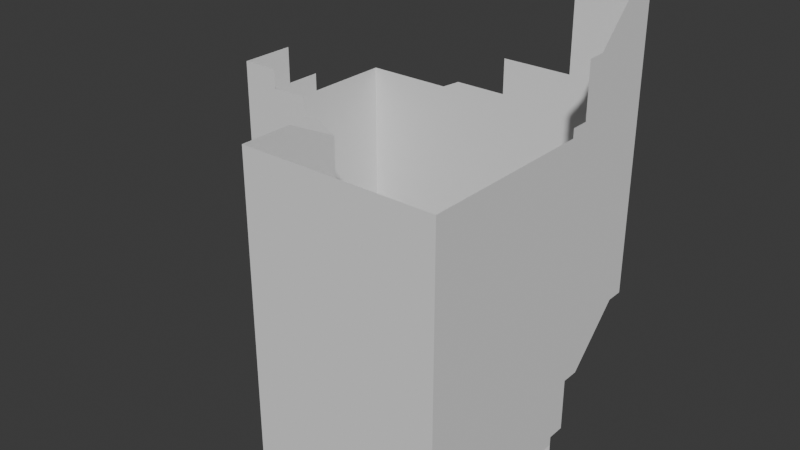 # Source: mpa.blend  (saved by Blender 4.0.36; exported with 4.5.12 LTS)
import bpy
from mathutils import Matrix  # noqa: F401  (used for matrix-valued properties, if any)

bpy.ops.wm.read_factory_settings(use_empty=True)
scene = bpy.context.scene
scene.name = 'Scene'

# ---- collections
col_collection = bpy.data.collections.new('Collection'); scene.collection.children.link(col_collection)

# ---- world
world_world = bpy.data.worlds.new('World'); scene.world = world_world
world_world.use_nodes = True; world_world.node_tree.nodes.clear()
_N = world_world.node_tree.nodes; _L = world_world.node_tree.links
n0 = _N.new('ShaderNodeOutputWorld'); n0.name = 'World Output'; n0.location = (300, 300)
n1 = _N.new('ShaderNodeBackground'); n1.name = 'Background'; n1.location = (10, 300)
n1.inputs[0].default_value = (0.05088, 0.05088, 0.05088, 1.0)
_L.new(n1.outputs[0], n0.inputs[0])
n0.is_active_output = True
world_world.color = (0.05088, 0.05088, 0.05088)
world_world.use_sun_shadow = False
world_world.sun_shadow_jitter_overblur = 0.0

# ---- meshes
me_default_001 = bpy.data.meshes.new('Default.001')
me_default_001.from_pydata([(-2.5, -0.5007, 2.499), (-2.5, -0.5003, -2.5), (3.5, -0.00021, -2.5), (5.5, -0.000193, -2.5), (5.5, -0.000293, -1.5), (6.5, -0.000203, -2.5), (6.5, -0.000398, -0.5002), (3.5, -0.000672, 2.499), (2.5, -0.5002, -2.5), (2.5, -0.5007, 2.499), (6.5, 2.0, -0.5), (8.5, -0.000838, 3.499), (8.5, -0.0012, 7.499), (3.5, -0.001192, 7.499), (2.5, 0.499, 7.499), (2.5, 0.4994, 2.5), (-2.5, 0.5, 2.5), (3.5, -0.5, 2.5), (1.5, 0.4997, 5.5), (1.5, 0.4996, 6.5), (1.5, 0.4995, 7.5), (0.5, 0.4998, 4.5), (0.5, 0.4997, 5.5), (0.5, 0.4996, 6.5), (-1.5, 1.5, 4.5), (-0.5, 1.5, 5.5), (-0.5, 1.5, 4.5), (-1.5, 1.5, 5.5), (1.5, 1.5, 6.5), (0.5, 1.499, 6.5), (-0.5, 2.5, 5.5), (-1.5, 2.5, 5.5), (-2.5, 0.4998, 4.5), (0.5, 1.5, 4.5), (-1.5, 2.5, 4.5), (-2.5, 2.5, 4.5), (-1.5, 0.5002, 3.0), (-2.5, 0.5002, 3.0), (6.5, 2.0, -2.5), (6.5, 2.0, -1.5), (8.5, 0.4999, 8.5), (3.5, 1.5, 10.5), (9.5, 0.4999, 7.5), (9.5, 0.4998, 8.5), (9.5, 0.9997, 9.5), (10.5, 0.9998, 8.5), (10.5, 0.9997, 9.5), (10.5, 1.5, 10.5), (11.5, 1.5, 9.5), (10.5, 1.0, 3.5), (11.5, 1.5, 3.5), (14.5, 1.5, 3.5), (14.5, 1.499, 13.5), (3.5, 1.499, 13.5), (8.5, 2.0, -0.5002), (8.5, -0.000388, -0.5003), (8.5, 1.999, 3.5), (10.5, -0.000625, 3.499), (8.0, 2.0, 2.5), (8.25, 2.0, 1.5), (8.0, 2.0, 1.5), (8.25, 2.0, 2.5), (7.5, 2.0, 2.5), (7.75, 2.0, 1.5), (7.5, 2.0, 1.5), (7.75, 2.0, 2.5), (7.0, 2.0, 2.5), (7.25, 2.0, 1.5), (7.0, 2.0, 1.5), (7.25, 2.0, 2.5), (5.5, 2.0, 2.5), (5.75, 2.0, 1.5), (5.5, 2.0, 1.5), (5.75, 2.0, 2.5), (6.0, 2.0, 2.5), (6.25, 2.0, 1.5), (6.0, 2.0, 1.5), (6.25, 2.0, 2.5), (6.5, 2.0, 2.5), (6.75, 2.0, 1.5), (6.5, 2.0, 1.5), (6.75, 2.0, 2.5), (4.0, 2.0, 2.5), (4.25, 2.0, 1.5), (4.0, 2.0, 1.5), (4.25, 2.0, 2.5), (4.5, 2.0, 2.5), (4.75, 2.0, 1.5), (4.5, 2.0, 1.5), (4.75, 2.0, 2.5), (5.0, 2.0, 2.5), (5.25, 2.0, 1.5), (5.0, 2.0, 1.5), (5.25, 2.0, 2.5), (8.5, 2.0, -2.5), (8.5, 2.0, -1.5), (10.5, 2.0, -2.5), (12.5, 2.0, 1.5), (11.5, 2.0, 1.5), (12.5, 1.999, 2.5), (10.5, 1.999, 2.5), (10.5, 2.0, 1.5), (11.5, 3.0, 1.5), (12.5, 4.0, 1.5), (12.5, 3.0, 1.5), (13.5, 5.0, 1.5), (13.5, 4.0, 1.5), (13.5, 5.0, 2.5), (14.5, 5.0, 1.5), (14.5, 5.0, 2.5), (13.5, 8.0, 1.501), (10.5, 8.0, 1.501), (10.5, 8.0, -1.499), (14.5, 8.0, -1.5), (13.5, 8.0, -1.5), (14.5, 2.0, 2.5), (10.5, 8.002, -2.499), (14.5, 8.002, -2.499), (14.5, 1.999, 3.5), (14.5, 0.9995, 3.5), (1.5, 1.499, 7.5), (-0.5, 1.499, 7.5), (-0.5, 2.499, 7.5), (-2.5, 2.5, 7.5), (-2.5, 16.76, 2.499), (-2.5, 16.76, -2.5), (3.5, 17.26, -2.5), (5.5, 17.26, -2.5), (6.5, 17.26, -2.5), (2.5, 16.76, -2.5), (3.5, 17.26, 7.499), (2.5, 17.76, 7.499), (-2.5, 17.76, 2.5), (1.5, 17.76, 7.5), (-2.5, 17.76, 4.5), (-2.5, 19.76, 4.5), (6.5, 19.26, -2.5), (3.5, 18.76, 10.5), (14.5, 18.76, 3.5), (14.5, 18.76, 13.5), (3.5, 18.76, 13.5), (8.5, 19.26, -2.5), (10.5, 19.26, -2.5), (14.5, 22.26, 1.5), (14.5, 22.26, 2.5), (14.5, 25.26, -1.5), (14.5, 19.26, 2.5), (10.5, 25.27, -2.499), (14.5, 25.27, -2.499), (14.5, 19.26, 3.5), (14.5, 18.26, 3.5), (1.5, 18.76, 7.5), (-0.5, 18.76, 7.5), (-0.5, 19.76, 7.5), (-2.5, 19.76, 7.5), (10.5, 8.0, 4.21), (11.77, 8.0, 4.21), (11.77, 8.0, 2.2)], [(155, 157)], [(121, 30, 122), (2, 7, 6), (29, 18, 22), (115, 109, 107), (108, 114, 105), (8, 7, 2), (34, 27, 24), (61, 60, 58), (89, 88, 86), (85, 84, 82), (114, 110, 105), (50, 49, 42), (15, 13, 7), (69, 68, 66), (101, 111, 112), (116, 112, 114), (1, 9, 8), (65, 64, 62), (24, 25, 26), (107, 108, 105), (23, 18, 22), (19, 18, 28), (26, 21, 24), (31, 25, 27), (19, 120, 20), (44, 43, 40), (40, 42, 12), (40, 43, 42), (44, 45, 43), (44, 46, 45), (47, 48, 46), (52, 48, 47), (94, 39, 54), (77, 76, 74), (93, 92, 90), (54, 6, 55), (54, 11, 56), (33, 26, 25), (99, 97, 98), (73, 72, 70), (39, 3, 4), (123, 122, 31), (56, 49, 118), (25, 34, 31), (34, 37, 35), (6, 10, 39), (15, 21, 18), (111, 102, 103), (7, 17, 9), (29, 19, 23), (94, 112, 116), (81, 80, 78), (34, 26, 24), (29, 23, 22), (100, 105, 101), (121, 25, 30), (12, 11, 13), (11, 55, 6), (6, 5, 3), (11, 6, 7), (7, 13, 11), (3, 2, 6), (29, 28, 18), (107, 100, 99), (99, 115, 107), (108, 113, 114), (8, 9, 7), (34, 31, 27), (61, 59, 60), (89, 87, 88), (85, 83, 84), (46, 48, 45), (48, 50, 45), (49, 11, 42), (11, 12, 42), (42, 43, 45), (45, 50, 42), (15, 14, 13), (69, 67, 68), (112, 116, 96), (96, 101, 112), (111, 110, 112), (110, 114, 112), (114, 113, 117), (117, 116, 114), (1, 0, 9), (65, 63, 64), (24, 27, 25), (107, 109, 108), (23, 19, 18), (32, 35, 24), (35, 34, 24), (33, 21, 26), (21, 32, 24), (31, 30, 25), (19, 28, 120), (40, 12, 13), (13, 41, 40), (41, 47, 44), (40, 41, 44), (47, 46, 44), (52, 51, 48), (51, 50, 48), (41, 53, 47), (53, 52, 47), (56, 118, 100), (118, 115, 99), (100, 118, 99), (101, 96, 54), (96, 94, 54), (100, 101, 56), (94, 38, 39), (39, 10, 54), (54, 56, 101), (77, 75, 76), (93, 91, 92), (54, 10, 6), (54, 55, 11), (25, 121, 29), (121, 120, 29), (120, 28, 29), (29, 33, 25), (101, 100, 98), (100, 99, 98), (73, 71, 72), (39, 38, 3), (122, 30, 31), (31, 34, 35), (35, 123, 31), (56, 11, 49), (11, 57, 49), (49, 119, 118), (25, 26, 34), (34, 36, 37), (39, 38, 5), (5, 6, 39), (19, 20, 14), (15, 16, 21), (16, 32, 21), (21, 22, 18), (19, 14, 18), (14, 15, 18), (106, 105, 103), (105, 110, 111), (103, 105, 111), (111, 101, 102), (101, 98, 102), (102, 104, 103), (9, 0, 16), (16, 15, 9), (15, 7, 9), (29, 28, 19), (94, 95, 112), (81, 79, 80), (21, 33, 22), (33, 29, 22), (100, 107, 105), (108, 109, 144, 143), (41, 13, 130, 137), (16, 0, 124, 132), (115, 118, 149, 146), (113, 108, 143, 145), (94, 96, 142, 141), (14, 20, 133, 131), (3, 5, 128, 127), (51, 52, 139, 138), (116, 117, 148, 147), (53, 41, 137, 140), (32, 16, 132, 134), (1, 8, 129, 125), (38, 94, 141, 136), (118, 119, 150, 149), (120, 121, 152, 151), (35, 32, 134, 135), (2, 3, 127, 126), (13, 14, 131, 130), (52, 53, 140, 139), (5, 38, 136, 128), (109, 115, 146, 144), (0, 1, 125, 124), (96, 116, 147, 142), (122, 123, 154, 153), (117, 113, 145, 148), (123, 35, 135, 154), (8, 2, 126, 129), (111, 110, 157), (111, 157, 156, 155)])
_k = set([(0, 9), (2, 6), (2, 7), (5, 6), (5, 39), (6, 10), (6, 55), (7, 8), (7, 9), (7, 13), (7, 15), (8, 9), (9, 16), (10, 39), (10, 54), (11, 12), (11, 49), (11, 55), (11, 56), (12, 13), (12, 40), (12, 42), (13, 15), (14, 15), (14, 19), (15, 16), (18, 28), (19, 20), (19, 23), (19, 29), (21, 22), (21, 26), (21, 32), (21, 33), (22, 23), (22, 33), (23, 29), (24, 25), (24, 27), (25, 27), (25, 30), (25, 33), (25, 121), (26, 33), (26, 34), (27, 31), (28, 120), (29, 33), (29, 120), (30, 31), (30, 121), (30, 122), (31, 122), (38, 39), (40, 41), (40, 42), (40, 43), (41, 47), (42, 43), (43, 44), (43, 45), (44, 45), (44, 46), (45, 46), (46, 47), (46, 48), (47, 48), (48, 50), (49, 118), (54, 55), (54, 56), (56, 118), (96, 101), (96, 112), (98, 99), (98, 101), (99, 100), (99, 115), (101, 111), (103, 105), (105, 107), (105, 108), (105, 110), (107, 108), (107, 109), (110, 111), (110, 114), (111, 112), (112, 116), (113, 114)])
me_default_001.attributes.new('sharp_edge', 'BOOLEAN', 'EDGE').data.foreach_set('value', [ (min(e.vertices), max(e.vertices)) in _k for e in me_default_001.edges])
_uv = me_default_001.uv_layers.new(name='UVMap')
_uv.uv.foreach_set('vector', [0.0625, 0.875, 0.125, 0.9375, 0.0625, 0.9375, 0.0625, 0.9375, 0.0625, 0.9375, 0.0, 1.0, 0.0, 0.875, 0.0625, 0.9375, 0.0, 0.9375, 0.125, 0.875, 0.125, 0.9375, 0.125, 0.9375, 0.0625, 0.875, 0.0, 0.9375, 0.0, 0.875, 0.0625, 0.875, 0.0, 0.9375, 0.0, 0.875, 0.0625, 0.875, 0.125, 0.9375, 0.0625, 0.9375, 0.125, 0.875, 0.0625, 0.9375, 0.0625, 0.875, 0.125, 0.875, 0.0625, 0.9375, 0.0625, 0.875, 0.125, 0.875, 0.0625, 0.9375, 0.0625, 0.875, 0.125, 0.9375, 0.0625, 0.9375, 0.0625, 0.875, 0.0625, 0.9375, 0.0625, 0.9375, 0.0, 0.9375, 0.0625, 0.875, 0.0, 0.9375, 0.0, 0.875, 0.125, 0.875, 0.0625, 0.9375, 0.0625, 0.875, 0.125, 0.875, 0.125, 0.9375, 0.125, 0.9375, 0.0, 0.9375, 0.0, 0.9375, 0.0625, 0.9375, 0.0625, 0.9375, 0.0, 1.0, 0.0, 0.9375, 0.125, 0.875, 0.0625, 0.9375, 0.0625, 0.875, 0.0625, 0.9375, 0.125, 0.875, 0.125, 0.9375, 0.0, 0.9375, 0.0625, 1.0, 0.0, 1.0, 0.0625, 1.0, 0.0, 0.9375, 0.0625, 0.9375, 0.0625, 0.875, 0.125, 0.875, 0.0625, 0.9375, 0.0625, 0.875, 0.125, 0.9375, 0.0625, 0.875, 0.0625, 0.875, 0.125, 0.9375, 0.0625, 0.9375, 0.125, 0.875, 0.0625, 0.9375, 0.0625, 0.875, 0.0625, 0.875, 0.0625, 0.9375, 0.0625, 0.875, 0.0, 0.875, 0.0625, 0.9375, 0.0, 0.9375, 0.0, 0.875, 0.0625, 0.875, 0.0625, 0.9375, 0.0, 0.875, 0.0625, 0.9375, 0.0, 0.9375, 0.0, 0.875, 0.0625, 0.875, 0.0625, 0.9375, 0.0, 0.875, 0.0625, 0.9375, 0.0, 0.9375, 0.0625, 0.9375, 0.0625, 0.9375, 0.0625, 1.0, 0.0625, 1.0, 0.0, 1.0, 0.0, 1.0, 0.125, 0.875, 0.0625, 0.9375, 0.0625, 0.875, 0.125, 0.875, 0.0625, 0.9375, 0.0625, 0.875, 0.125, 0.9375, 0.125, 0.9375, 0.125, 0.875, 0.0625, 0.9375, 0.125, 0.875, 0.125, 0.9375, 0.0625, 1.0, 0.0, 1.0, 0.0, 1.0, 0.0625, 0.9375, 0.0625, 1.0, 0.0625, 1.0, 0.125, 0.875, 0.0625, 0.9375, 0.0625, 0.875, 0.125, 0.9375, 0.0625, 1.0, 0.0625, 0.9375, 0.0, 0.9375, 0.0625, 0.9375, 0.0625, 0.9375, 0.0625, 0.9375, 0.0625, 0.875, 0.125, 0.9375, 0.0625, 0.875, 0.0, 0.9375, 0.0, 0.875, 0.125, 0.9375, 0.0625, 1.0, 0.0625, 0.9375, 0.125, 0.875, 0.125, 0.9375, 0.125, 0.9375, 0.0, 0.9375, 0.0625, 0.9375, 0.0625, 0.9375, 0.0625, 0.9375, 0.0625, 0.875, 0.0625, 0.875, 0.125, 0.875, 0.125, 0.9375, 0.125, 0.9375, 0.125, 0.9375, 0.0625, 0.875, 0.125, 0.875, 0.0625, 0.9375, 0.125, 1.0, 0.0625, 1.0, 0.125, 0.875, 0.0625, 0.9375, 0.0625, 0.875, 0.0625, 0.875, 0.125, 0.9375, 0.0625, 0.9375, 0.0625, 0.9375, 0.0625, 0.875, 0.0625, 0.875, 0.0625, 0.875, 0.0, 0.9375, 0.0, 0.875, 0.0625, 0.875, 0.125, 0.875, 0.125, 0.9375, 0.0, 1.0, 0.0, 1.0, 0.0625, 1.0, 0.0, 1.0, 0.0, 0.9375, 0.0, 1.0, 0.0, 1.0, 0.0, 0.9375, 0.0, 0.9375, 0.0, 1.0, 0.0, 1.0, 0.0625, 0.9375, 0.0625, 0.9375, 0.0625, 1.0, 0.0, 1.0, 0.0, 0.9375, 0.0625, 0.9375, 0.0, 1.0, 0.0, 0.875, 0.0625, 0.875, 0.0625, 0.9375, 0.125, 0.9375, 0.0625, 0.875, 0.0625, 0.875, 0.0625, 0.875, 0.125, 0.875, 0.125, 0.9375, 0.0625, 0.875, 0.0625, 0.9375, 0.0, 0.9375, 0.0625, 0.875, 0.0625, 0.9375, 0.0, 0.9375, 0.0625, 0.875, 0.125, 0.875, 0.125, 0.9375, 0.125, 0.875, 0.125, 0.9375, 0.0625, 0.9375, 0.125, 0.875, 0.125, 0.9375, 0.0625, 0.9375, 0.125, 0.875, 0.125, 0.9375, 0.0625, 0.9375, 0.0, 0.875, 0.0625, 0.875, 0.0, 0.9375, 0.0625, 0.875, 0.0625, 0.9375, 0.0, 0.9375, 0.0625, 0.9375, 0.0, 0.9375, 0.0, 0.9375, 0.0, 0.9375, 0.0, 0.875, 0.0, 0.9375, 0.0, 0.9375, 0.0, 0.875, 0.0, 0.9375, 0.0, 0.9375, 0.0625, 0.9375, 0.0, 0.9375, 0.0625, 0.875, 0.0625, 0.9375, 0.0, 0.9375, 0.125, 0.875, 0.125, 0.9375, 0.0625, 0.9375, 0.125, 0.9375, 0.0625, 0.9375, 0.0625, 0.875, 0.0625, 0.875, 0.125, 0.875, 0.125, 0.9375, 0.0625, 0.9375, 0.0625, 1.0, 0.0, 0.9375, 0.0625, 1.0, 0.0625, 0.9375, 0.0, 0.9375, 0.0625, 0.9375, 0.0625, 1.0, 0.0, 1.0, 0.0, 1.0, 0.0, 0.9375, 0.0625, 0.9375, 0.0625, 0.9375, 0.0625, 1.0, 0.0, 1.0, 0.125, 0.875, 0.125, 0.9375, 0.0625, 0.9375, 0.0625, 0.9375, 0.0625, 0.875, 0.125, 0.875, 0.0, 0.9375, 0.0625, 0.9375, 0.0625, 1.0, 0.0625, 1.0, 0.0, 1.0, 0.0, 0.9375, 0.125, 0.875, 0.125, 0.9375, 0.0625, 0.875, 0.125, 0.9375, 0.0625, 0.9375, 0.0625, 0.875, 0.125, 0.875, 0.125, 0.9375, 0.0625, 0.875, 0.125, 0.9375, 0.125, 0.875, 0.0625, 0.875, 0.0625, 0.875, 0.125, 0.875, 0.125, 0.9375, 0.125, 0.875, 0.125, 0.9375, 0.0625, 0.9375, 0.0625, 0.875, 0.0625, 0.9375, 0.0, 0.9375, 0.0, 0.9375, 0.0, 0.875, 0.0625, 0.875, 0.0, 0.875, 0.0625, 0.875, 0.0625, 0.875, 0.0625, 0.875, 0.0, 0.875, 0.0625, 0.875, 0.0625, 0.875, 0.0625, 0.9375, 0.0625, 0.875, 0.0625, 0.9375, 0.0625, 1.0, 0.0625, 0.9375, 0.0625, 1.0, 0.0, 1.0, 0.0625, 0.9375, 0.0, 1.0, 0.0, 0.9375, 0.0625, 1.0, 0.0, 0.9375, 0.0625, 0.9375, 0.0625, 1.0, 0.0, 0.9375, 0.0625, 0.9375, 0.0625, 0.9375, 0.0625, 0.9375, 0.0625, 1.0, 0.0625, 1.0, 0.0625, 0.9375, 0.0625, 0.9375, 0.0625, 1.0, 0.0625, 0.9375, 0.0625, 1.0, 0.0, 1.0, 0.0625, 1.0, 0.0625, 1.0, 0.0, 1.0, 0.0625, 0.9375, 0.0625, 0.9375, 0.0, 0.9375, 0.0625, 1.0, 0.0, 1.0, 0.0, 1.0, 0.0, 1.0, 0.0, 0.9375, 0.0, 1.0, 0.0, 1.0, 0.0, 0.9375, 0.0625, 0.9375, 0.125, 0.875, 0.125, 0.9375, 0.0625, 0.9375, 0.125, 0.875, 0.125, 0.9375, 0.0625, 0.9375, 0.125, 0.9375, 0.0625, 0.9375, 0.125, 0.9375, 0.0625, 0.9375, 0.0625, 0.875, 0.125, 0.875, 0.0, 1.0, 0.0, 0.9375, 0.0625, 0.9375, 0.0, 0.9375, 0.0625, 0.9375, 0.0625, 0.9375, 0.0625, 0.9375, 0.0625, 1.0, 0.0625, 0.9375, 0.0625, 0.9375, 0.0625, 1.0, 0.0, 1.0, 0.0, 1.0, 0.0, 0.9375, 0.0625, 1.0, 0.0, 0.9375, 0.0625, 0.9375, 0.0625, 1.0, 0.125, 0.875, 0.125, 0.9375, 0.0625, 0.9375, 0.125, 0.9375, 0.125, 1.0, 0.0625, 1.0, 0.0625, 0.9375, 0.0625, 1.0, 0.0625, 0.9375, 0.0625, 0.9375, 0.0625, 1.0, 0.0, 1.0, 0.0, 1.0, 0.0, 0.9375, 0.0625, 0.9375, 0.0625, 0.9375, 0.0625, 0.875, 0.0625, 0.875, 0.0625, 0.875, 0.125, 0.875, 0.0625, 0.875, 0.0625, 0.875, 0.125, 0.875, 0.125, 0.9375, 0.0625, 0.875, 0.0625, 0.9375, 0.0, 0.9375, 0.125, 0.9375, 0.125, 1.0, 0.0625, 1.0, 0.125, 0.9375, 0.0625, 0.9375, 0.0625, 0.875, 0.0625, 0.875, 0.125, 0.875, 0.125, 0.9375, 0.0625, 0.9375, 0.0625, 1.0, 0.0, 1.0, 0.0, 0.9375, 0.0625, 0.9375, 0.0625, 0.9375, 0.0625, 0.9375, 0.0625, 1.0, 0.0625, 0.9375, 0.0625, 0.9375, 0.0625, 1.0, 0.0625, 0.9375, 0.0625, 0.9375, 0.0, 1.0, 0.0625, 0.9375, 0.0, 1.0, 0.0, 0.9375, 0.0625, 0.9375, 0.125, 0.875, 0.125, 0.875, 0.0625, 0.875, 0.125, 0.875, 0.125, 0.9375, 0.0625, 0.9375, 0.0625, 0.875, 0.125, 0.875, 0.0625, 0.9375, 0.0625, 0.9375, 0.0625, 0.875, 0.0625, 0.875, 0.0625, 0.875, 0.125, 0.875, 0.0625, 0.875, 0.0625, 0.875, 0.125, 0.875, 0.0625, 0.875, 0.125, 0.9375, 0.0625, 0.9375, 0.0625, 0.875, 0.0625, 0.875, 0.0625, 0.875, 0.125, 0.9375, 0.0625, 0.875, 0.125, 0.875, 0.125, 0.9375, 0.125, 0.9375, 0.0625, 0.9375, 0.0625, 0.875, 0.0625, 0.9375, 0.125, 0.9375, 0.125, 1.0, 0.125, 0.875, 0.125, 0.9375, 0.0625, 0.9375, 0.125, 0.875, 0.125, 0.9375, 0.0625, 0.875, 0.125, 0.9375, 0.0625, 0.9375, 0.0625, 0.875, 0.0625, 0.875, 0.0625, 0.9375, 0.0, 0.9375, 0.0625, 1.0, 0.0625, 0.9375, 0.0625, 0.9375, 0.0625, 1.0, 0.0, 0.875, 0.0, 0.9375, 0.0, 0.9375, 0.0, 0.875, 0.0625, 0.875, 0.0625, 0.9375, 0.0625, 0.9375, 0.0625, 0.875, 0.0625, 1.0, 0.0625, 0.9375, 0.0625, 0.9375, 0.0625, 1.0, 0.0625, 0.9375, 0.0625, 0.875, 0.0625, 0.875, 0.0625, 0.9375, 0.0625, 1.0, 0.0625, 1.0, 0.0625, 1.0, 0.0625, 1.0, 0.0, 1.0, 0.0625, 1.0, 0.0625, 1.0, 0.0, 1.0, 0.0, 0.9375, 0.0, 0.9375, 0.0, 0.9375, 0.0, 0.9375, 0.0625, 1.0, 0.0625, 0.9375, 0.0625, 0.9375, 0.0625, 1.0, 0.0, 0.9375, 0.0, 1.0, 0.0, 1.0, 0.0, 0.9375, 0.0, 0.9375, 0.0, 1.0, 0.0, 1.0, 0.0, 0.9375, 0.0625, 1.0, 0.0625, 0.9375, 0.0625, 0.9375, 0.0625, 1.0, 0.0625, 0.9375, 0.0, 0.9375, 0.0, 0.9375, 0.0625, 0.9375, 0.0, 1.0, 0.0625, 1.0, 0.0625, 1.0, 0.0, 1.0, 0.125, 0.9375, 0.125, 0.875, 0.125, 0.875, 0.125, 0.9375, 0.0625, 0.9375, 0.0, 0.9375, 0.0, 0.9375, 0.0625, 0.9375, 0.125, 0.9375, 0.125, 0.875, 0.125, 0.875, 0.125, 0.9375, 0.0625, 0.9375, 0.0, 0.9375, 0.0, 0.9375, 0.0625, 0.9375, 0.0, 0.9375, 0.0625, 0.9375, 0.0625, 0.9375, 0.0, 0.9375, 0.0625, 0.9375, 0.0, 0.9375, 0.0, 0.9375, 0.0625, 0.9375, 0.0625, 0.875, 0.0625, 0.9375, 0.0625, 0.9375, 0.0625, 0.875, 0.125, 0.9375, 0.125, 0.875, 0.125, 0.875, 0.125, 0.9375, 0.0625, 1.0, 0.0625, 0.9375, 0.0625, 0.9375, 0.0625, 1.0, 0.0625, 0.875, 0.0625, 0.9375, 0.0625, 0.9375, 0.0625, 0.875, 0.0625, 0.9375, 0.0, 0.9375, 0.0, 0.9375, 0.0625, 0.9375, 0.0, 1.0, 0.0625, 1.0, 0.0625, 1.0, 0.0, 1.0, 0.0, 0.9375, 0.0, 1.0, 0.0, 1.0, 0.0, 0.9375, 0.0625, 0.875, 0.0, 0.875, 0.0, 0.875, 0.0625, 0.875, 0.0625, 0.9375, 0.0625, 1.0, 0.0, 0.0, 0.0625, 0.9375, 0.0, 0.0, 0.0, 0.0, 0.0, 0.0])
me_default_001.update()
me_default_001.normals_split_custom_set([tuple(v) for v in zip(*[iter([1.0, -1.907e-06, -2.5e-05, 1.0, -1.907e-06, -2.5e-05, 1.0, -1.907e-06, -2.5e-05, 1.065e-06, 1.0, 9.241e-05, 1.065e-06, 1.0, 9.241e-05, 1.065e-06, 1.0, 9.241e-05, -1.307e-05, 0.7072, -0.707, -1.307e-05, 0.7072, -0.707, -1.307e-05, 0.7072, -0.707, -0.0002453, -0.0001987, 1.0, -0.0002453, -0.0001987, 1.0, 0.184, -0.5529, 0.8127, 2.635e-05, 0.7072, 0.707, 0.2049, -0.2971, 0.9326, 0.8933, 0.3178, 0.3178, -0.4472, 0.8944, 8.265e-05, -0.4472, 0.8944, 8.265e-05, -0.4472, 0.8944, 8.265e-05, 1.0, -5.413e-05, 0.0001, 1.0, -5.413e-05, 0.0001, 1.0, -5.413e-05, 0.0001, 0.0, 1.0, 0.0001001, 0.0, 1.0, 0.0001001, 0.0, 1.0, 0.0001001, 0.0, 1.0, 9.966e-05, 0.0, 1.0, 9.966e-05, 0.0, 1.0, 9.966e-05, 0.0, 1.0, 0.0001001, 0.0, 1.0, 0.0001001, 0.0, 1.0, 0.0001001, 0.4494, -0.6317, 0.6316, 1.0, 0.0, 0.0, 0.4494, 0.6317, -0.6317, -0.4472, 0.8944, 6.891e-05, -0.4472, 0.8944, 6.891e-05, -0.4472, 0.8944, 6.891e-05, 0.4473, 0.8944, 9.302e-05, 0.4473, 0.8944, 9.302e-05, 0.4473, 0.8944, 9.302e-05, 0.0, 1.0, 0.0001001, 0.0, 1.0, 0.0001001, 0.0, 1.0, 0.0001001, -1.0, 2.12e-07, -3.625e-05, -1.0, 2.12e-07, -3.625e-05, -1.0, 2.12e-07, -3.625e-05, -8.609e-05, 1.0, 0.003079, -0.0001097, 1.0, 0.002216, -0.001692, 1.0, 0.002206, -9.406e-06, 1.0, 9.124e-05, -9.406e-06, 1.0, 9.124e-05, -9.406e-06, 1.0, 9.124e-05, 0.0, 1.0, 9.966e-05, 0.0, 1.0, 9.966e-05, 0.0, 1.0, 9.966e-05, -4.697e-05, 1.0, -3.506e-05, -4.697e-05, 1.0, -3.506e-05, -4.697e-05, 1.0, -3.506e-05, 0.0002053, 1.0, 6.9e-06, 0.0002053, 1.0, 6.897e-06, 0.0, 1.0, -0.0002585, -1.8e-05, 1.0, 0.000131, -1.8e-05, 1.0, 0.000131, -1.8e-05, 1.0, 0.000131, 1.0, 5.103e-05, 5.356e-09, 1.0, 5.103e-05, 5.356e-09, 1.0, 5.103e-05, 5.356e-09, 9.539e-07, -3.386e-05, -1.0, 9.539e-07, -3.386e-05, -1.0, 9.539e-07, -3.386e-05, -1.0, -8.633e-07, 5.007e-05, -1.0, -8.633e-07, 5.007e-05, -1.0, -8.633e-07, 5.007e-05, -1.0, 1.0, 5.103e-05, 4.745e-09, 1.0, 5.103e-05, 4.745e-09, 1.0, 5.103e-05, 4.745e-09, 5.08e-05, 0.8944, -0.4472, 5.08e-05, 0.8944, -0.4472, -0.0002554, 0.8944, -0.4473, -0.4086, 0.8162, -0.4086, -0.4086, 0.8162, -0.4086, -0.4086, 0.8162, -0.4086, 8.199e-05, 1.0, 9.407e-05, 8.199e-05, 1.0, 9.407e-05, 8.199e-05, 1.0, 9.407e-05, -0.4083, 0.8165, -0.4082, -0.4083, 0.8165, -0.4082, -0.4083, 0.8165, -0.4082, -9.954e-06, 1.0, 0.0001001, -9.954e-06, 1.0, 0.0001001, -9.954e-06, 1.0, 0.0001001, -0.4083, 0.8165, -0.4082, -0.4083, 0.8165, -0.4082, -0.4083, 0.8165, -0.4082, -1.113e-05, 1.0, 9.973e-05, -1.113e-05, 1.0, 9.973e-05, -1.113e-05, 1.0, 9.973e-05, 1.199e-05, 1.0, 8.799e-05, 1.199e-05, 1.0, 8.799e-05, 1.199e-05, 1.0, 8.799e-05, 0.0, 1.0, 9.966e-05, 0.0, 1.0, 9.966e-05, 0.0, 1.0, 9.966e-05, 0.0, 1.0, 0.0001001, 0.0, 1.0, 0.0001001, 0.0, 1.0, 0.0001001, 5.001e-05, -7.999e-05, 1.0, 5.001e-05, -7.999e-05, 1.0, 5.001e-05, -7.999e-05, 1.0, -1.0, -2.643e-05, -4.055e-06, -1.0, -2.643e-05, -4.055e-06, -1.0, -2.643e-05, -4.055e-06, -8.308e-05, 1.0, -3.481e-05, -8.308e-05, 1.0, -3.481e-05, -8.308e-05, 1.0, -3.481e-05, -1.907e-05, 1.0, 9.99e-05, -1.907e-05, 1.0, 9.99e-05, -1.907e-05, 1.0, 9.99e-05, 0.0, 1.0, 0.0001001, 0.0, 1.0, 0.0001001, 0.0, 1.0, 0.0001001, -0.8944, 0.4472, 4.473e-05, -0.8944, 0.4472, 4.473e-05, -0.8944, 0.4472, 4.473e-05, 3.576e-06, 1.0, 4.971e-05, 3.576e-06, 1.0, 4.971e-05, 3.576e-06, 1.0, 4.971e-05, 0.0, 0.0006505, 1.0, -0.0003104, 0.0001662, 1.0, 0.0001777, -0.0001939, 1.0, 0.7071, 0.7071, 3.531e-05, 0.7071, 0.7071, 3.531e-05, 0.7071, 0.7071, 3.531e-05, 9.383e-05, 0.6, -0.8, 9.383e-05, 0.6, -0.8, 9.383e-05, 0.6, -0.8, -1.0, 1.764e-05, 1.699e-09, -1.0, 1.764e-05, 1.699e-09, -1.0, 1.764e-05, 1.699e-09, 0.000155, 1.0, -5.3e-05, 0.000155, 1.0, -5.3e-05, 0.000155, 1.0, -5.3e-05, 1.987e-07, -0.0001652, 1.0, 1.987e-07, -0.0001652, 1.0, 1.987e-07, -0.0001652, 1.0, 0.0001213, -0.002624, -1.0, 0.0004101, -0.00166, -1.0, 0.0005499, -0.001102, -1.0, 0.0001007, 0.0001931, -1.0, 0.0001007, 0.0001931, -1.0, 0.0001007, 0.0001931, -1.0, -0.9487, 0.3161, 0.0008462, -0.9487, 0.3161, 0.0008462, -0.9487, 0.3161, 0.0008462, 0.0, 1.0, 0.0001001, 0.0, 1.0, 0.0001001, 0.0, 1.0, 0.0001001, 2.212e-07, -3.386e-05, -1.0, 2.212e-07, -3.386e-05, -1.0, 2.212e-07, -3.386e-05, -1.0, 1.0, -4.901e-05, -6.419e-09, 1.0, -4.901e-05, -6.419e-09, 1.0, -4.901e-05, -6.419e-09, -0.3514, 0.7555, 0.5529, -0.7071, 0.7071, 7.103e-05, -0.7071, 0.7071, 7.103e-05, 1.0, -2.976e-06, -2.55e-05, 1.0, -2.976e-06, -2.55e-05, 1.0, -2.976e-06, -2.55e-05, 1.6e-06, 1.0, 9.051e-05, 1.6e-06, 1.0, 9.051e-05, 1.6e-06, 1.0, 9.051e-05, -4.994e-06, 1.0, 0.0001125, -4.994e-06, 1.0, 0.0001125, -4.994e-06, 1.0, 0.0001125, 1e-05, 1.0, 9.75e-05, 1e-05, 1.0, 9.75e-05, 1e-05, 1.0, 9.75e-05, 1.244e-05, 1.0, 0.0001038, 1.244e-05, 1.0, 0.0001038, 1.244e-05, 1.0, 0.0001038, 1.24e-05, 1.0, 0.000104, 1.24e-05, 1.0, 0.000104, 1.24e-05, 1.0, 0.000104, -8.5e-06, 1.0, 0.0001068, -8.5e-06, 1.0, 0.0001068, -8.5e-06, 1.0, 0.0001068, -3.575e-05, 0.7072, -0.707, -3.575e-05, 0.7072, -0.707, -3.575e-05, 0.7072, -0.707, -0.4119, -0.4121, 0.8127, 0.0605, -0.6195, 0.7826, 1.049e-07, -0.0001503, 1.0, -5.006e-05, -0.0001336, 1.0, -5.006e-05, -0.0001336, 1.0, -0.1842, -0.5528, 0.8127, 5.602e-05, 0.7072, 0.7071, -1.931e-07, 0.7075, 0.7067, 0.8933, 0.3178, 0.3178, -0.4472, 0.8944, 8.158e-05, -0.4472, 0.8944, 8.158e-05, -0.4472, 0.8944, 8.158e-05, 1.0, -4.058e-06, 0.00015, 1.0, -4.058e-06, 0.00015, 1.0, -4.058e-06, 0.00015, 0.0, 1.0, 9.966e-05, 0.0, 1.0, 9.966e-05, 0.0, 1.0, 9.966e-05, 0.0, 1.0, 0.0001001, 0.0, 1.0, 0.0001001, 0.0, 1.0, 0.0001001, 0.0, 1.0, 9.966e-05, 0.0, 1.0, 9.966e-05, 0.0, 1.0, 9.966e-05, -0.4472, 0.8944, 8.935e-05, -0.4472, 0.8944, 8.935e-05, -0.4472, 0.8944, 8.935e-05, -0.4472, 0.8944, 8.68e-05, -0.4472, 0.8944, 8.68e-05, -0.4472, 0.8944, 8.68e-05, -0.4476, 0.8942, -4.281e-05, -0.448, 0.894, 6.628e-05, -0.4476, 0.8942, -4.281e-05, -0.4484, 0.8938, -9.464e-05, -0.448, 0.894, 8.091e-05, -0.448, 0.894, 8.091e-05, -0.4472, 0.8944, 8.413e-05, -0.4472, 0.8944, 8.413e-05, -0.4472, 0.8944, 8.413e-05, -0.4472, 0.8944, 8.851e-05, -0.4472, 0.8944, 8.851e-05, -0.4472, 0.8944, 8.851e-05, 0.4474, 0.8944, 7.621e-05, 0.4474, 0.8944, 7.621e-05, 0.4476, 0.8942, 0.0001532, 0.0, 1.0, 9.966e-05, 0.0, 1.0, 9.966e-05, 0.0, 1.0, 9.966e-05, -1.0, -7.476e-06, 0.0001535, -1.0, -0.0008699, 0.0001829, -1.0, -4.768e-05, 0.0002405, -1.0, 1.812e-05, 1.945e-09, -1.0, 1.812e-05, 1.945e-09, -1.0, 1.812e-05, 1.945e-09, 0.0001021, 1.0, -0.001122, -0.0005447, 1.0, -0.0004166, 0.0, 1.0, -2.459e-05, -0.0002185, 1.0, -0.000576, -0.0001615, 1.0, 0.001668, -0.0001106, 1.0, 8.645e-05, 0.001138, 1.0, 0.0008175, 0.0005753, 1.0, 0.001917, 4.784e-06, 1.0, 0.003115, -0.0008508, 1.0, 0.00276, 0.0008133, 1.0, 0.002176, -0.001486, 1.0, 0.001347, 1.001e-06, 1.0, 8.08e-05, 1.001e-06, 1.0, 8.08e-05, 1.001e-06, 1.0, 8.08e-05, 0.0, 1.0, 0.0001001, 0.0, 1.0, 0.0001001, 0.0, 1.0, 0.0001001, -4.804e-05, 1.0, -3.386e-05, -4.804e-05, 1.0, -3.386e-05, -4.804e-05, 1.0, -3.386e-05, 0.0001532, 1.0, -3.43e-05, 0.0004239, 1.0, 0.000164, 0.0003303, 1.0, 0.0001848, -4.4e-05, 1.0, 0.000105, -4.4e-05, 1.0, 0.000105, -4.4e-05, 1.0, 0.000105, -0.0001096, 0.0001754, -1.0, -3.022e-05, 5.556e-05, -1.0, -0.0001096, 0.0001754, -1.0, -0.0001795, -6.249e-05, -1.0, -0.0003204, -3.384e-05, -1.0, -0.0003204, -3.384e-05, -1.0, 0.0001536, 0.0001202, -1.0, 0.0001536, 0.0001202, -1.0, 0.0001536, 0.0001202, -1.0, 3.338e-05, 3.259e-05, -1.0, 3.338e-05, 3.259e-05, -1.0, 3.338e-05, 3.259e-05, -1.0, 5.055e-05, 0.0001001, -1.0, 5.055e-05, 0.0001001, -1.0, 5.055e-05, 0.0001001, -1.0, 1.0, 5.103e-05, 4.694e-09, 1.0, 5.103e-05, 4.694e-09, 1.0, 5.103e-05, 4.694e-09, -0.0001228, 0.8943, -0.4474, 4.391e-07, 0.894, -0.448, -0.0002648, 0.8942, -0.4476, -0.000331, 0.8943, -0.4475, 0.0001442, 0.8943, -0.4474, 7.283e-05, 0.8945, -0.4471, -0.0001632, 0.8943, -0.4475, 1.462e-05, 0.8944, -0.4472, 1.462e-05, 0.8944, -0.4472, 9.546e-05, 0.8943, -0.4474, -0.0002104, 0.8944, -0.4474, 2.511e-05, 0.8945, -0.4471, -8.268e-06, 0.8944, -0.4472, -8.268e-06, 0.8944, -0.4472, -8.268e-06, 0.8944, -0.4472, 2.498e-07, 1.0, 9.131e-05, 2.498e-07, 1.0, 9.131e-05, 2.498e-07, 1.0, 9.131e-05, 1.164e-05, 1.0, 9.707e-05, 1.164e-05, 1.0, 9.707e-05, 1.164e-05, 1.0, 9.707e-05, 1.324e-05, 1.0, 0.0003799, 1.986e-05, 1.0, 0.0001403, 1.986e-05, 1.0, 0.0001403, -2.46e-06, 1.0, 8.832e-05, -2.46e-06, 1.0, 8.832e-05, -2.46e-06, 1.0, 8.832e-05, -2.684e-05, 1.0, 8.312e-05, -2.684e-05, 1.0, 8.312e-05, -2.684e-05, 1.0, 8.312e-05, -7.499e-05, 1.0, 0.0001628, -7.499e-05, 1.0, 0.0001628, -7.499e-05, 1.0, 0.0001628, -1.854e-05, 1.0, 5.006e-05, -1.854e-05, 1.0, 5.006e-05, -1.854e-05, 1.0, 5.006e-05, -9.372e-05, 1.0, 0.0001072, -0.0001558, 1.0, 3.418e-05, -9.372e-05, 1.0, 0.0001072, -0.0001052, 1.0, -7.577e-06, -0.000113, 1.0, 8.799e-05, -0.000113, 1.0, 8.799e-05, -1.847e-05, 1.0, 0.0001001, -1.847e-05, 1.0, 0.0001001, -1.847e-05, 1.0, 0.0001001, 1.8e-05, 1.0, 0.0001001, 1.8e-05, 1.0, 0.0001001, 1.8e-05, 1.0, 0.0001001, 8.475e-06, 1.0, 9.489e-05, 8.475e-06, 1.0, 9.489e-05, 8.475e-06, 1.0, 9.489e-05, -5.247e-05, 1.0, 6.604e-05, -5.247e-05, 1.0, 6.604e-05, -5.247e-05, 1.0, 6.604e-05, 0.0, 1.0, 0.0001001, 0.0, 1.0, 0.0001001, 0.0, 1.0, 0.0001001, 0.0, 1.0, 9.966e-05, 0.0, 1.0, 9.966e-05, 0.0, 1.0, 9.966e-05, 0.0001145, -0.0001445, 1.0, 0.0001145, -0.0001445, 1.0, 0.0001145, -0.0001445, 1.0, -1.0, -1.907e-05, -2.092e-09, -1.0, -1.907e-05, -2.092e-09, -1.0, -1.907e-05, -2.092e-09, 0.0001105, 1.0, 0.0001006, 0.0001105, 1.0, 0.0001006, 0.0001105, 1.0, 0.0001006, 2.551e-05, 1.0, 1.562e-05, 2.551e-05, 1.0, 1.562e-05, 2.551e-05, 1.0, 1.562e-05, -5.103e-05, 1.0, 9.205e-05, -5.103e-05, 1.0, 9.205e-05, 0.0002841, 1.0, 0.0001097, 8.145e-05, 1.0, 0.0001292, 8.145e-05, 1.0, 0.0001292, 8.145e-05, 1.0, 0.0001292, -1.8e-05, 1.0, 0.0001001, -1.8e-05, 1.0, 0.0001001, -1.8e-05, 1.0, 0.0001001, -1.854e-05, 1.0, 9.966e-05, -1.854e-05, 1.0, 9.966e-05, -1.854e-05, 1.0, 9.966e-05, 0.0, 1.0, 9.966e-05, 0.0, 1.0, 9.966e-05, 0.0, 1.0, 9.966e-05, -0.8944, 0.4472, 4.473e-05, -0.8944, 0.4472, 4.473e-05, -0.8944, 0.4472, 4.473e-05, -4.816e-05, 1.0, 7.534e-05, -4.816e-05, 1.0, 7.534e-05, -4.816e-05, 1.0, 7.534e-05, 0.0005819, 1.0, -9.965e-05, 0.0005819, 1.0, -9.965e-05, 0.0007018, 1.0, -2.022e-05, 0.0003181, 1.0, 0.0003336, 0.0002895, 1.0, 0.0001927, 0.0002895, 1.0, 0.0001927, -0.0003751, -0.0001, 1.0, -0.0003751, -0.0001, 1.0, 8.611e-05, -0.0004438, 1.0, 2.787e-08, -0.001185, 1.0, 2.581e-07, -0.001712, 1.0, 0.0005315, -0.0006285, 1.0, 0.0001876, -9.989e-05, 1.0, 0.0001876, -9.989e-05, 1.0, 0.0001876, -9.989e-05, 1.0, 0.7071, 0.7071, -2.462e-05, 0.7071, 0.7071, -2.462e-05, 0.7071, 0.7071, -2.462e-05, 0.0, 0.6, -0.8, 0.0, 0.6, -0.8, 0.0, 0.6, -0.8, -1.0, 1.753e-05, 1.786e-09, -1.0, 1.753e-05, 1.786e-09, -1.0, 1.753e-05, 1.786e-09, -1.0, 1.836e-05, 1.745e-09, -1.0, 1.836e-05, 1.745e-09, -1.0, 1.836e-05, 1.745e-09, 0.000542, 1.0, 9.299e-05, 0.000542, 1.0, 9.299e-05, 0.000542, 1.0, 9.299e-05, 0.0001138, 1.0, -9.42e-05, 0.0001138, 1.0, -9.42e-05, 0.0001138, 1.0, -9.42e-05, -2.567e-05, 1.0, 0.0001151, -2.567e-05, 1.0, 0.0001151, -2.567e-05, 1.0, 0.0001151, -1.8e-05, 1.0, 0.00012, -1.8e-05, 1.0, 0.00012, -1.8e-05, 1.0, 0.00012, 0.00053, 1.0, 0.000105, 0.00053, 1.0, 0.000105, 0.00053, 1.0, 0.000105, 0.0005696, 1.0, 8.522e-05, 0.0005696, 1.0, 8.522e-05, 0.0005696, 1.0, 8.522e-05, 0.0, -0.0001651, 1.0, 0.0, -0.0001651, 1.0, 0.0, -0.0001651, 1.0, 0.0, -0.0001653, 1.0, 0.0, -0.0001653, 1.0, 0.0, -0.0001653, 1.0, 1.589e-07, -0.0001652, 1.0, 1.589e-07, -0.0001652, 1.0, 1.589e-07, -0.0001652, 1.0, -0.0001675, -0.0001987, 1.0, -0.0001675, -0.0001987, 1.0, -0.0001675, -0.0001987, 1.0, 2.384e-07, -0.0003659, 1.0, 2.384e-07, -0.0003659, 1.0, 2.384e-07, -0.0003659, 1.0, 0.0, -0.000165, 1.0, 0.0, -0.000165, 1.0, 0.0, -0.000165, 1.0, 9.53e-08, 0.0005497, -1.0, 9.53e-08, 0.0005497, -1.0, 9.53e-08, 0.0005497, -1.0, -4.987e-05, 0.0002999, -1.0, -0.001045, -0.0004504, -1.0, -4.987e-05, 0.0002999, -1.0, 0.0003982, -0.0008195, -1.0, -0.001635, -8.331e-05, -1.0, -0.0001499, 0.0002999, -1.0, 9.539e-07, 9.299e-05, -1.0, 9.539e-07, 9.299e-05, -1.0, 9.539e-07, 9.299e-05, -1.0, -0.9487, 0.3163, -0.0001834, -0.9486, 0.3164, -0.0006516, -0.9487, 0.3163, -0.0001834, 0.0, 1.0, 9.966e-05, 0.0, 1.0, 9.966e-05, 0.0, 1.0, 9.966e-05, 1.0, 2.897e-05, 3.479e-09, 1.0, 2.897e-05, 3.479e-09, 1.0, 2.897e-05, 3.479e-09, 1.0, -1.002e-05, -3.9e-05, 1.0, -1.002e-05, -3.9e-05, 1.0, -1.002e-05, -3.9e-05, -0.5762, 0.5309, 0.6214, -0.5748, 0.5745, -0.5827, -0.7072, 0.707, -0.000183, -1.0, -4.479e-05, 8.477e-05, -1.0, 0.0, 0.0, -1.0, 0.0, 0.0, -1.0, -0.0001181, -8.209e-05, 1.0, -0.0001125, -0.0002116, 1.0, -0.0001608, -0.0002385, 1.0, 0.0002232, -8.736e-05, 1.0, -0.0002396, 7.269e-06, 1.0, 0.0, 0.0, 1.0, 0.0, 0.0, 1.0, 0.0, 0.0, 1.0, 0.0, 0.0, -1.0, 0.0, -5.341e-05, -1.0, 0.0, -5.341e-05, -1.0, 0.0, -5.341e-05, -1.0, 0.0, -5.341e-05, -1.0, -0.0004983, -0.0002875, -1.0, 8.088e-05, 5.149e-05, -1.0, 0.0001382, -3.963e-05, -1.0, 0.0001487, -0.0005557, 6.612e-05, -6.905e-08, 1.0, 0.0001609, 1.473e-05, 1.0, 9.456e-05, 0.0001409, 1.0, 6.612e-05, -6.905e-08, 1.0, -0.0002004, 8.286e-08, -1.0, -0.0002004, 8.286e-08, -1.0, -0.0002004, 8.286e-08, -1.0, -0.0002004, 8.286e-08, -1.0, -1.656e-07, -6.905e-08, 1.0, -1.656e-07, -6.905e-08, 1.0, -1.656e-07, -6.905e-08, 1.0, -1.656e-07, -6.905e-08, 1.0, -1.0, 0.0, 0.0, -1.0, 0.0, 0.0, -1.0, 0.0, 0.0, -1.0, 0.0, 0.0, 0.0009305, 2.951e-05, 1.0, -0.00113, -6.283e-06, 1.0, 7.428e-05, -0.001199, 1.0, 8.862e-05, -0.0007189, 1.0, 1.0, 0.0, 0.0, 1.0, 0.0002396, -6.617e-06, 1.0, 6.584e-06, 0.0002396, 1.0, 0.0, 0.0, 1.0, -1.381e-08, 0.0, 1.0, -1.381e-08, 0.0, 1.0, -1.381e-08, 0.0, 1.0, -1.381e-08, 0.0, 4.411e-08, -6.905e-08, 1.0, 4.411e-08, -6.905e-08, 1.0, 4.411e-08, -6.905e-08, 1.0, 4.411e-08, -6.905e-08, 1.0, -1.605e-05, -6.905e-08, 1.0, -1.605e-05, -6.905e-08, 1.0, -1.605e-05, -6.905e-08, 1.0, -1.605e-05, -6.905e-08, 1.0, 0.9659, -6.543e-08, 0.2591, 0.9659, -6.543e-08, 0.2591, 0.9659, -6.543e-08, 0.2591, 0.9659, -6.543e-08, 0.2591, -3.398e-06, 8.286e-08, -1.0, -3.398e-06, 8.286e-08, -1.0, -3.398e-06, 8.286e-08, -1.0, -3.398e-06, 8.286e-08, -1.0, 1.0, -0.0001001, -0.0001032, 1.0, 0.0, 0.0, 1.0, 0.0, 0.0, 1.0, 4.281e-06, -0.0001438, -2.769e-08, -6.905e-08, 1.0, -2.769e-08, -6.905e-08, 1.0, -2.769e-08, -6.905e-08, 1.0, -2.769e-08, -6.905e-08, 1.0, -0.0002618, -0.0002851, -1.0, -0.0002988, 8.286e-08, -1.0, -0.0002988, 8.286e-08, -1.0, -6.013e-05, -2.164e-05, -1.0, 3.021e-08, 5.524e-08, -1.0, 3.021e-08, 5.524e-08, -1.0, 3.021e-08, 5.524e-08, -1.0, 3.021e-08, 5.524e-08, -1.0, -0.9843, 0.0, 0.1763, -0.9843, 0.0, 0.1763, -0.9843, 0.0, 0.1763, -0.9843, 0.0, 0.1763, 1.0, 0.0, 0.0, 1.0, 0.0, 0.0, 1.0, 0.0, 0.0, 1.0, 0.0, 0.0, 1.0, 0.0, 0.0, 1.0, 0.0, 0.0, 1.0, 0.0, 0.0, 1.0, 0.0, 0.0, -0.9992, 9.588e-05, -0.03886, -0.9992, 0.0008609, -0.03892, -0.9992, -0.0007144, -0.03878, -0.9992, -5.479e-05, -0.03899, -5.248e-07, 8.286e-08, -1.0, -5.248e-07, 8.286e-08, -1.0, -5.248e-07, 8.286e-08, -1.0, -5.248e-07, 8.286e-08, -1.0, -1.0, 0.001198, -0.002099, -1.0, -1.738e-07, -0.001518, -1.0, 0.0005753, -0.002093, -1.0, 3.913e-06, -0.0008947, 1.0, 0.0, -2.702e-06, 1.0, 0.0001325, 5.333e-05, 1.0, -5.604e-05, 0.0001297, 1.0, 0.0, -2.702e-06, 5.524e-08, -6.905e-08, 1.0, 5.524e-08, -6.905e-08, 1.0, 5.524e-08, -6.905e-08, 1.0, 5.524e-08, -6.905e-08, 1.0, 0.000982, -1.0, 0.0005013, -0.00064, -1.0, 0.000202, 0.0, -1.0, 0.0, 6.952e-05, -1.0, 0.0011, 0.0, -1.0, 0.0, 0.0, -1.0, 0.0, 0.0, -1.0, 0.0])] * 3)])

# ---- objects
ob_default_001 = bpy.data.objects.new('Default.001', me_default_001)

# ---- transforms, parenting, visibility, modifiers, constraints
ob_default_001.location = (0.0, 0.0, 0.0)
ob_default_001.rotation_euler = (1.571, -0.0, 0.0)

# ---- collection membership
col_collection.objects.link(ob_default_001)

# ---- scene / render settings (as saved in the file)
scene.frame_start = 1; scene.frame_end = 250; scene.frame_set(1)
scene.render.engine = 'BLENDER_EEVEE_NEXT'
scene.cycles.sampling_pattern = 'TABULATED_SOBOL'
bpy.context.view_layer.update()

# ---- added for rendering (the .blend has no active camera and no usable light): camera, sun
cam_auto = bpy.data.cameras.new('AutoCamera')
cam_auto.lens = 50.0
cam_auto.sensor_width = 36.0
cam_auto.clip_end = 1000.0
ob_auto_camera = bpy.data.objects.new('AutoCamera', cam_auto)
scene.collection.objects.link(ob_auto_camera)
ob_auto_camera.location = (38.1713, -44.104, 38.1188)
ob_auto_camera.rotation_euler = (1.09748, -7.21219e-08, 0.694738)
scene.camera = ob_auto_camera
light_auto_sun = bpy.data.lights.new('AutoSun', 'SUN')
light_auto_sun.energy = 3.0
light_auto_sun.angle = 0.0523599
ob_auto_sun = bpy.data.objects.new('AutoSun', light_auto_sun)
scene.collection.objects.link(ob_auto_sun)
ob_auto_sun.rotation_euler = (0.872665, 0.174533, 0.523599)
bpy.context.view_layer.update()
